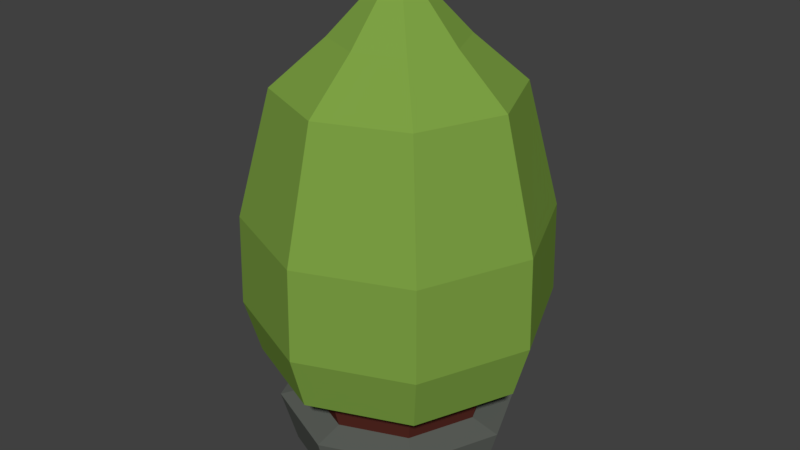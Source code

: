 # Source: VillageTree.blend  (saved by Blender 2.79.0; exported with 4.5.12 LTS)
import bpy
from mathutils import Matrix  # noqa: F401  (used for matrix-valued properties, if any)

bpy.ops.wm.read_factory_settings(use_empty=True)
scene = bpy.context.scene
scene.name = 'Scene'

# ---- collections
col_collection_1 = bpy.data.collections.new('Collection 1'); scene.collection.children.link(col_collection_1)

# ---- materials (node trees are filled in below, after node groups)
mat_material_001 = bpy.data.materials.new('Material.001')
mat_material_001.alpha_threshold = 0.0
mat_material_001.use_transparent_shadow = False
mat_material_001.diffuse_color = (0.1135, 0.1237, 0.1099, 1.0)
mat_material_001.roughness = 0.5
mat_material = bpy.data.materials.new('Material')
mat_material.alpha_threshold = 0.0
mat_material.use_transparent_shadow = False
mat_material.diffuse_color = (0.0985, 0.02399, 0.01769, 1.0)
mat_material.roughness = 0.5
mat_material_003 = bpy.data.materials.new('Material.003')
mat_material_003.alpha_threshold = 0.0
mat_material_003.use_transparent_shadow = False
mat_material_003.diffuse_color = (0.2058, 0.3588, 0.05824, 1.0)
mat_material_003.roughness = 0.5

# ---- material node trees

# ---- world
world_world = bpy.data.worlds.new('World'); scene.world = world_world
world_world.color = (0.05088, 0.05088, 0.05088)
world_world.use_sun_shadow = False
world_world.sun_shadow_jitter_overblur = 0.0
world_world.cycles.sampling_method = 'MANUAL'

# ---- meshes
me_cylinder = bpy.data.meshes.new('Cylinder')
me_cylinder.from_pydata([(7.451e-09, 1.0, 0.0), (4.462e-08, 1.437, 1.563), (0.7071, 0.7071, 0.0), (1.016, 1.016, 1.563), (1.0, -5.116e-08, 0.0), (1.437, -8.341e-08, 1.563), (0.7071, -0.7071, 0.0), (1.016, -1.016, 1.563), (-7.997e-08, -1.0, 0.0), (-8.102e-08, -1.437, 1.563), (-0.7071, -0.7071, 0.0), (-1.016, -1.016, 1.563), (-1.0, 4.474e-09, 0.0), (-1.437, -3.452e-09, 1.563), (-0.7071, 0.7071, 0.0), (-1.016, 1.016, 1.563), (4.388e-08, 1.413, 2.43), (0.9995, 0.9995, 2.43), (1.413, -8.154e-08, 2.43), (0.9995, -0.9995, 2.43), (-7.968e-08, -1.413, 2.43), (-0.9995, -0.9995, 2.43), (-1.413, -2.903e-09, 2.43), (-0.9995, 0.9995, 2.43), (3.469e-08, 1.102, 3.615), (0.7789, 0.7789, 3.615), (1.102, -5.502e-08, 3.615), (0.7789, -0.7789, 3.615), (-6.161e-08, -1.102, 3.615), (-0.7789, -0.7789, 3.615), (-1.102, 6.268e-09, 3.615), (-0.7789, 0.7789, 3.615), (1.607e-08, 0.609, 4.043), (0.4306, 0.4306, 4.043), (0.609, -3.042e-08, 4.043), (0.4306, -0.4306, 4.043), (-3.717e-08, -0.609, 4.043), (-0.4306, -0.4306, 4.043), (-0.609, 3.465e-09, 4.043), (-0.4306, 0.4306, 4.043), (-1.155e-09, 0.224, 4.453), (0.1584, 0.1584, 4.453), (0.224, -1.119e-08, 4.453), (0.1584, -0.1584, 4.453), (-2.074e-08, -0.224, 4.453), (-0.1584, -0.1584, 4.453), (-0.224, 1.275e-09, 4.453), (-0.1584, 0.1584, 4.453), (-1.49e-08, 0.0, 4.565), (-1.49e-08, 0.0, 4.565), (-1.49e-08, 0.0, 4.565), (-1.49e-08, 0.0, 4.565), (-1.49e-08, 0.0, 4.565), (-1.49e-08, 0.0, 4.565), (-1.49e-08, 0.0, 4.565), (-1.49e-08, 0.0, 4.565), (1.984e-08, 1.146, 0.521), (3.223e-08, 1.291, 1.042), (0.9132, 0.9132, 1.042), (0.8102, 0.8102, 0.521), (1.291, -7.266e-08, 1.042), (1.146, -6.191e-08, 0.521), (0.9132, -0.9132, 1.042), (0.8102, -0.8102, 0.521), (-8.067e-08, -1.291, 1.042), (-8.032e-08, -1.146, 0.521), (-0.9132, -0.9132, 1.042), (-0.8102, -0.8102, 0.521), (-1.291, -8.099e-10, 1.042), (-1.146, 1.832e-09, 0.521), (-0.9132, 0.9132, 1.042), (-0.8102, 0.8102, 0.521), (1.231e-08, 0.8675, 0.5843), (2.169e-08, 0.9779, 0.9788), (0.6915, 0.6915, 0.9788), (0.6134, 0.6134, 0.5843), (0.9779, -5.773e-08, 0.9788), (0.8675, -4.959e-08, 0.5843), (0.6915, -0.6915, 0.9788), (0.6134, -0.6134, 0.5843), (-6.38e-08, -0.9779, 0.9788), (-6.353e-08, -0.8675, 0.5843), (-0.6915, -0.6915, 0.9788), (-0.6134, -0.6134, 0.5843), (-0.9779, -3.327e-09, 0.9788), (-0.8675, -1.326e-09, 0.5843), (-0.6915, 0.6915, 0.9788), (-0.6134, 0.6134, 0.5843)], [], [(57, 1, 3, 58), (58, 3, 5, 60), (60, 5, 7, 62), (62, 7, 9, 64), (64, 9, 11, 66), (66, 11, 13, 68), (68, 13, 15, 70), (70, 15, 1, 57), (0, 2, 4, 6, 8, 10, 12, 14), (9, 7, 19, 20), (15, 13, 22, 23), (5, 3, 17, 18), (11, 9, 20, 21), (1, 15, 23, 16), (3, 1, 16, 17), (7, 5, 18, 19), (13, 11, 21, 22), (19, 18, 26, 27), (17, 16, 24, 25), (16, 23, 31, 24), (22, 21, 29, 30), (20, 19, 27, 28), (18, 17, 25, 26), (23, 22, 30, 31), (21, 20, 28, 29), (31, 30, 38, 39), (29, 28, 36, 37), (27, 26, 34, 35), (25, 24, 32, 33), (24, 31, 39, 32), (30, 29, 37, 38), (28, 27, 35, 36), (26, 25, 33, 34), (36, 35, 43, 44), (34, 33, 41, 42), (39, 38, 46, 47), (37, 36, 44, 45), (35, 34, 42, 43), (33, 32, 40, 41), (32, 39, 47, 40), (38, 37, 45, 46), (40, 47, 55, 48), (46, 45, 53, 54), (44, 43, 51, 52), (42, 41, 49, 50), (47, 46, 54, 55), (45, 44, 52, 53), (43, 42, 50, 51), (41, 40, 48, 49), (14, 71, 56, 0), (68, 70, 86, 84), (12, 69, 71, 14), (63, 61, 77, 79), (10, 67, 69, 12), (71, 69, 85, 87), (8, 65, 67, 10), (62, 64, 80, 78), (6, 63, 65, 8), (70, 57, 73, 86), (4, 61, 63, 6), (65, 63, 79, 81), (2, 59, 61, 4), (57, 58, 74, 73), (0, 56, 59, 2), (56, 71, 87, 72), (87, 86, 73, 72), (85, 84, 86, 87), (83, 82, 84, 85), (81, 80, 82, 83), (79, 78, 80, 81), (77, 76, 78, 79), (75, 74, 76, 77), (72, 73, 74, 75), (60, 62, 78, 76), (69, 67, 83, 85), (61, 59, 75, 77), (66, 68, 84, 82), (58, 60, 76, 74), (67, 65, 81, 83), (59, 56, 72, 75), (64, 66, 82, 80)])
me_cylinder.polygons.foreach_set('material_index', [2, 2, 2, 2, 2, 2, 2, 2, 0, 2, 2, 2, 2, 2, 2, 2, 2, 2, 2, 2, 2, 2, 2, 2, 2, 2, 2, 2, 2, 2, 2, 2, 2, 2, 2, 2, 2, 2, 2, 2, 2, 2, 2, 2, 2, 2, 2, 2, 2, 0, 2, 0, 0, 0, 0, 0, 2, 0, 2, 0, 0, 0, 2, 0, 0, 1, 1, 1, 1, 1, 1, 1, 1, 2, 0, 0, 2, 2, 0, 0, 2])
me_cylinder.materials.append(mat_material_001)
me_cylinder.materials.append(mat_material)
me_cylinder.materials.append(mat_material_003)
me_cylinder.use_remesh_preserve_volume = False
me_cylinder.use_remesh_preserve_attributes = False
me_cylinder.use_mirror_vertex_groups = False
me_cylinder.update()

# ---- objects
ob_cylinder = bpy.data.objects.new('Cylinder', me_cylinder)

# ---- transforms, parenting, visibility, modifiers, constraints
ob_cylinder.location = (-7.451e-09, 7.451e-09, 0.0)
ob_cylinder.scale = (1.935, 1.935, 1.935)
ob_cylinder.lineart.crease_threshold = 0.0

# ---- collection membership
col_collection_1.objects.link(ob_cylinder)

# ---- scene / render settings (as saved in the file)
scene.frame_start = 1; scene.frame_end = 250; scene.frame_set(1)
scene.render.engine = 'BLENDER_EEVEE_NEXT'
scene.render.resolution_percentage = 50
scene.render.dither_intensity = 0.0
scene.cycles.use_denoising = False
scene.cycles.samples = 128
scene.cycles.sampling_pattern = 'TABULATED_SOBOL'
scene.cycles.use_adaptive_sampling = False
scene.cycles.use_light_tree = False
scene.cycles.blur_glossy = 0.0
scene.cycles.sample_clamp_indirect = 0.0
scene.view_settings.view_transform = 'Standard'
bpy.context.view_layer.update()

# ---- added for rendering (the .blend has no active camera and no usable light): camera, sun
cam_auto = bpy.data.cameras.new('AutoCamera')
cam_auto.lens = 50.0
cam_auto.sensor_width = 36.0
cam_auto.clip_end = 1000.0
ob_auto_camera = bpy.data.objects.new('AutoCamera', cam_auto)
scene.collection.objects.link(ob_auto_camera)
ob_auto_camera.location = (10.9431, -13.1317, 13.1712)
ob_auto_camera.rotation_euler = (1.09748, -7.21219e-08, 0.694738)
scene.camera = ob_auto_camera
light_auto_sun = bpy.data.lights.new('AutoSun', 'SUN')
light_auto_sun.energy = 3.0
light_auto_sun.angle = 0.0523599
ob_auto_sun = bpy.data.objects.new('AutoSun', light_auto_sun)
scene.collection.objects.link(ob_auto_sun)
ob_auto_sun.rotation_euler = (0.872665, 0.174533, 0.523599)
bpy.context.view_layer.update()
